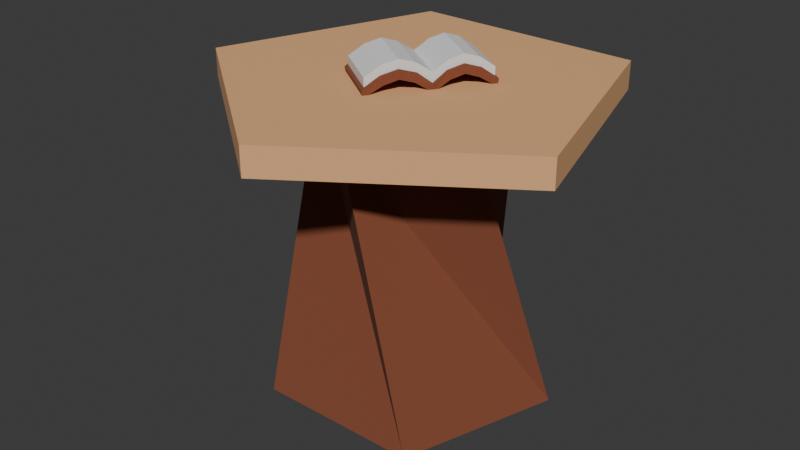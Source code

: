 # Source: crafting_bench.blend  (saved by Blender 4.5.88; exported with 4.5.12 LTS)
import bpy
from mathutils import Matrix  # noqa: F401  (used for matrix-valued properties, if any)

bpy.ops.wm.read_factory_settings(use_empty=True)
scene = bpy.context.scene
scene.name = 'Scene'

# ---- collections
col_collection = bpy.data.collections.new('Collection'); scene.collection.children.link(col_collection)

# ---- materials (node trees are filled in below, after node groups)
mat_material_002 = bpy.data.materials.new('Material.002')
mat_material_003 = bpy.data.materials.new('Material.003')
mat_material_005 = bpy.data.materials.new('Material.005')

# ---- material node trees
mat_material_002.use_nodes = True; mat_material_002.node_tree.nodes.clear()
_N = mat_material_002.node_tree.nodes; _L = mat_material_002.node_tree.links
n0 = _N.new('ShaderNodeBsdfPrincipled'); n0.name = 'Principled BSDF'; n0.location = (-200, 100)
n0.inputs[0].default_value = (0.2259, 0.06549, 0.0299, 1.0)
n0.inputs[2].default_value = 1.0
n1 = _N.new('ShaderNodeOutputMaterial'); n1.name = 'Material Output'; n1.location = (200, 100)
_L.new(n0.outputs[0], n1.inputs[0])
n1.is_active_output = True
mat_material_003.use_nodes = True; mat_material_003.node_tree.nodes.clear()
_N = mat_material_003.node_tree.nodes; _L = mat_material_003.node_tree.links
n0 = _N.new('ShaderNodeBsdfPrincipled'); n0.name = 'Principled BSDF'; n0.location = (-200, 100)
n0.inputs[0].default_value = (0.8, 0.4356, 0.2005, 1.0)
n0.inputs[2].default_value = 1.0
n1 = _N.new('ShaderNodeOutputMaterial'); n1.name = 'Material Output'; n1.location = (200, 100)
_L.new(n0.outputs[0], n1.inputs[0])
n1.is_active_output = True
mat_material_005.use_nodes = True; mat_material_005.node_tree.nodes.clear()
_N = mat_material_005.node_tree.nodes; _L = mat_material_005.node_tree.links
n0 = _N.new('ShaderNodeBsdfPrincipled'); n0.name = 'Principled BSDF'; n0.location = (-200, 100)
n0.inputs[2].default_value = 1.0
n1 = _N.new('ShaderNodeOutputMaterial'); n1.name = 'Material Output'; n1.location = (200, 100)
_L.new(n0.outputs[0], n1.inputs[0])
n1.is_active_output = True

# ---- world
world_world = bpy.data.worlds.new('World'); scene.world = world_world
world_world.use_nodes = True; world_world.node_tree.nodes.clear()
_N = world_world.node_tree.nodes; _L = world_world.node_tree.links
n0 = _N.new('ShaderNodeOutputWorld'); n0.name = 'World Output'; n0.location = (200, 100)
n1 = _N.new('ShaderNodeBackground'); n1.name = 'Background'; n1.location = (-200, 100)
n1.inputs[0].default_value = (0.05088, 0.05088, 0.05088, 1.0)
_L.new(n1.outputs[0], n0.inputs[0])
n0.is_active_output = True
world_world.color = (0.05088, 0.05088, 0.05088)
world_world.sun_shadow_jitter_overblur = 0.0

# ---- meshes
me_cylinder_001 = bpy.data.meshes.new('Cylinder.001')
me_cylinder_001.from_pydata([(0.0, 1.0, -1.0), (0.4211, 0.5464, 1.0), (0.9511, 0.309, -1.0), (0.6498, -0.2317, 1.0), (0.5878, -0.809, -1.0), (-0.01957, -0.6896, 1.0), (-0.5878, -0.809, -1.0), (-0.6619, -0.1945, 1.0), (-0.9511, 0.309, -1.0), (-0.3895, 0.5694, 1.0), (0.8844, 1.147, 1.0), (1.365, -0.4866, 1.0), (-0.04109, -1.448, 1.0), (-1.39, -0.4084, 1.0), (-0.8179, 1.196, 1.0), (0.8844, 1.147, 1.2), (1.365, -0.4866, 1.2), (-0.04109, -1.448, 1.2), (-1.39, -0.4084, 1.2), (-0.8179, 1.196, 1.2)], [], [(0, 1, 3, 2), (2, 3, 5, 4), (4, 5, 7, 6), (6, 7, 9, 8), (8, 9, 1, 0), (0, 2, 4, 6, 8), (3, 1, 9, 7, 5), (11, 12, 13, 14, 10), (16, 15, 19, 18, 17), (14, 13, 18, 19), (12, 11, 16, 17), (10, 14, 19, 15), (13, 12, 17, 18), (11, 10, 15, 16)])
me_cylinder_001.polygons.foreach_set('material_index', [0, 0, 0, 0, 0, 0, 1, 1, 1, 1, 1, 1, 1, 1])
_uv = me_cylinder_001.uv_layers.new(name='UVMap')
_uv.uv.foreach_set('vector', [1.0, 0.5, 1.0, 1.0, 0.8, 1.0, 0.8, 0.5, 0.8, 0.5, 0.8, 1.0, 0.6, 1.0, 0.6, 0.5, 0.6, 0.5, 0.6, 1.0, 0.4, 1.0, 0.4, 0.5, 0.4, 0.5, 0.4, 1.0, 0.2, 1.0, 0.2, 0.5, 0.2, 0.5, 0.2, 1.0, 2.98e-08, 1.0, 2.98e-08, 0.5, 0.75, 0.49, 0.9783, 0.3242, 0.8911, 0.05584, 0.6089, 0.05584, 0.5217, 0.3242, 0.8, 1.0, 2.98e-08, 1.0, 0.2, 1.0, 0.4, 1.0, 0.6, 1.0, 0.8, 1.0, 0.6, 1.0, 0.4, 1.0, 0.2, 1.0, 2.98e-08, 1.0, 0.8, 1.0, 2.98e-08, 1.0, 0.2, 1.0, 0.4, 1.0, 0.6, 1.0, 0.2, 1.0, 0.4, 1.0, 0.4, 1.0, 0.2, 1.0, 0.6, 1.0, 0.8, 1.0, 0.8, 1.0, 0.6, 1.0, 2.98e-08, 1.0, 0.2, 1.0, 0.2, 1.0, 2.98e-08, 1.0, 0.4, 1.0, 0.6, 1.0, 0.6, 1.0, 0.4, 1.0, 0.8, 1.0, 2.98e-08, 1.0, 2.98e-08, 1.0, 0.8, 1.0])
me_cylinder_001.materials.append(mat_material_002)
me_cylinder_001.materials.append(mat_material_003)
me_cylinder_001.update()
me_cube = bpy.data.meshes.new('Cube')
me_cube.from_pydata([(-0.2146, -0.2146, -0.04292), (-0.2146, -0.2146, 0.04292), (-0.2146, 0.2146, -0.04292), (-0.2146, 0.2146, 0.04292), (0.2146, -0.2146, -0.04292), (0.2146, -0.2146, 0.04292), (0.2146, 0.2146, -0.04292), (0.2146, 0.2146, 0.04292), (-0.2146, 0.0, 0.05708), (-0.2146, 0.0, 0.1429), (0.2146, 0.0, 0.05708), (0.2146, 0.0, 0.1429), (-0.2146, 0.4146, 0.05708), (-0.2146, 0.4146, 0.1429), (0.2146, 0.4146, 0.05708), (0.2146, 0.4146, 0.1429), (-0.2146, 0.6146, -0.04292), (-0.2146, 0.6146, 0.04292), (0.2146, 0.6146, -0.04292), (0.2146, 0.6146, 0.04292), (-0.2146, -0.1073, 0.02708), (0.2146, -0.1073, 0.1129), (-0.2146, -0.1073, 0.1129), (0.2146, -0.1073, 0.02708), (-0.2146, 0.1073, 0.1129), (0.2146, 0.1073, 0.02708), (-0.2146, 0.1073, 0.02708), (0.2146, 0.1073, 0.1129), (0.2146, 0.3146, 0.1129), (-0.2146, 0.3146, 0.1129), (-0.2146, 0.3146, 0.02708), (0.2146, 0.3146, 0.02708), (-0.2146, 0.5146, 0.1129), (-0.2146, 0.5146, 0.02708), (0.2146, 0.5146, 0.02708), (0.2146, 0.5146, 0.1129)], [], [(26, 24, 3, 2), (29, 28, 15, 13), (23, 21, 5, 4), (4, 5, 1, 0), (20, 23, 4, 0), (21, 22, 1, 5), (27, 24, 9, 11), (26, 25, 10, 8), (25, 27, 11, 10), (20, 22, 9, 8), (33, 32, 17, 16), (30, 29, 13, 12), (28, 31, 14, 15), (31, 30, 12, 14), (16, 17, 19, 18), (35, 34, 18, 19), (34, 33, 16, 18), (32, 35, 19, 17), (0, 1, 22, 20), (11, 9, 22, 21), (8, 10, 23, 20), (10, 11, 21, 23), (6, 7, 27, 25), (2, 6, 25, 26), (7, 3, 24, 27), (8, 9, 24, 26), (6, 2, 30, 31), (7, 6, 31, 28), (2, 3, 29, 30), (3, 7, 28, 29), (13, 15, 35, 32), (14, 12, 33, 34), (15, 14, 34, 35), (12, 13, 32, 33)])
_uv = me_cube.uv_layers.new(name='UVMap')
_uv.uv.foreach_set('vector', [0.4332, 0.1875, 0.6832, 0.1875, 0.625, 0.25, 0.375, 0.25, 0.875, 0.5, 0.625, 0.5, 0.625, 0.5, 0.875, 0.5, 0.375, 0.6875, 0.625, 0.6875, 0.625, 0.75, 0.375, 0.75, 0.375, 0.75, 0.625, 0.75, 0.625, 1.0, 0.375, 1.0, 0.125, 0.6875, 0.375, 0.6875, 0.375, 0.75, 0.125, 0.75, 0.625, 0.6875, 0.875, 0.6875, 0.875, 0.75, 0.625, 0.75, 0.625, 0.567, 0.875, 0.567, 0.875, 0.625, 0.625, 0.625, 0.125, 0.567, 0.4332, 0.5625, 0.375, 0.625, 0.125, 0.625, 0.4332, 0.5625, 0.625, 0.567, 0.625, 0.625, 0.375, 0.625, 0.375, 0.0625, 0.625, 0.0625, 0.625, 0.125, 0.375, 0.125, 0.375, 0.25, 0.625, 0.25, 0.625, 0.25, 0.375, 0.25, 0.375, 0.25, 0.625, 0.25, 0.625, 0.25, 0.375, 0.25, 0.625, 0.5, 0.375, 0.5, 0.375, 0.5, 0.625, 0.5, 0.375, 0.5, 0.125, 0.5, 0.125, 0.5, 0.375, 0.5, 0.375, 0.25, 0.625, 0.25, 0.625, 0.5, 0.375, 0.5, 0.625, 0.5, 0.375, 0.5, 0.375, 0.5, 0.625, 0.5, 0.375, 0.5, 0.125, 0.5, 0.125, 0.5, 0.375, 0.5, 0.875, 0.5, 0.625, 0.5, 0.625, 0.5, 0.875, 0.5, 0.375, 0.0, 0.625, 0.0, 0.625, 0.0625, 0.375, 0.0625, 0.625, 0.625, 0.875, 0.625, 0.875, 0.6875, 0.625, 0.6875, 0.125, 0.625, 0.375, 0.625, 0.375, 0.6875, 0.125, 0.6875, 0.375, 0.625, 0.625, 0.625, 0.625, 0.6875, 0.375, 0.6875, 0.375, 0.5, 0.625, 0.5, 0.625, 0.567, 0.4332, 0.5625, 0.125, 0.5, 0.375, 0.5, 0.4332, 0.5625, 0.125, 0.567, 0.625, 0.5, 0.875, 0.5, 0.875, 0.567, 0.625, 0.567, 0.375, 0.125, 0.625, 0.125, 0.6832, 0.1875, 0.4332, 0.1875, 0.375, 0.5, 0.125, 0.5, 0.125, 0.5, 0.375, 0.5, 0.625, 0.5, 0.375, 0.5, 0.375, 0.5, 0.625, 0.5, 0.375, 0.25, 0.625, 0.25, 0.625, 0.25, 0.375, 0.25, 0.875, 0.5, 0.625, 0.5, 0.625, 0.5, 0.875, 0.5, 0.875, 0.5, 0.625, 0.5, 0.625, 0.5, 0.875, 0.5, 0.375, 0.5, 0.125, 0.5, 0.125, 0.5, 0.375, 0.5, 0.625, 0.5, 0.375, 0.5, 0.375, 0.5, 0.625, 0.5, 0.375, 0.25, 0.625, 0.25, 0.625, 0.25, 0.375, 0.25])
me_cube.materials.append(mat_material_005)
me_cube.update()
me_cube_001 = bpy.data.meshes.new('Cube.001')
me_cube_001.from_pydata([(-0.2146, -0.2146, -0.04292), (-0.2146, 0.2146, -0.04292), (0.2146, -0.2146, -0.04292), (0.2146, 0.2146, -0.04292), (-0.2146, 0.0, 0.05708), (0.2146, 0.0, 0.05708), (-0.2146, 0.4146, 0.05708), (0.2146, 0.4146, 0.05708), (-0.2146, 0.6146, -0.04292), (0.2146, 0.6146, -0.04292), (-0.2146, -0.1073, 0.02708), (0.2146, -0.1073, 0.02708), (0.2146, 0.1073, 0.02708), (-0.2146, 0.1073, 0.02708), (-0.2146, 0.3146, 0.02708), (0.2146, 0.3146, 0.02708), (-0.2146, 0.5146, 0.02708), (0.2146, 0.5146, 0.02708), (-0.2146, -0.2146, -0.06182), (-0.2146, 0.2146, -0.06182), (0.2146, -0.2146, -0.06182), (0.2146, 0.2146, -0.06182), (-0.2146, 1.575e-10, 0.03818), (0.2146, 1.575e-10, 0.03818), (-0.2146, 0.4146, 0.03818), (0.2146, 0.4146, 0.03818), (-0.2146, 0.6146, -0.06182), (0.2146, 0.6146, -0.06182), (-0.2146, -0.1073, 0.008177), (0.2146, -0.1073, 0.008177), (0.2146, 0.1073, 0.008177), (-0.2146, 0.1073, 0.008177), (-0.2146, 0.3146, 0.008177), (0.2146, 0.3146, 0.008177), (-0.2146, 0.5146, 0.008177), (0.2146, 0.5146, 0.008177)], [], [(10, 0, 2, 11), (13, 4, 5, 12), (15, 7, 6, 14), (17, 9, 8, 16), (4, 10, 11, 5), (1, 13, 12, 3), (3, 15, 14, 1), (7, 17, 16, 6), (28, 29, 20, 18), (31, 30, 23, 22), (33, 32, 24, 25), (35, 34, 26, 27), (22, 23, 29, 28), (19, 21, 30, 31), (21, 19, 32, 33), (25, 24, 34, 35), (5, 11, 29, 23), (15, 3, 21, 33), (10, 4, 22, 28), (11, 2, 20, 29), (16, 8, 26, 34), (0, 10, 28, 18), (1, 14, 32, 19), (17, 7, 25, 35), (12, 5, 23, 30), (7, 15, 33, 25), (3, 12, 30, 21), (13, 1, 19, 31), (8, 9, 27, 26), (2, 0, 18, 20), (6, 16, 34, 24), (4, 13, 31, 22), (14, 6, 24, 32), (9, 17, 35, 27)])
_uv = me_cube_001.uv_layers.new(name='UVMap')
_uv.uv.foreach_set('vector', [0.125, 0.6875, 0.125, 0.75, 0.375, 0.75, 0.375, 0.6875, 0.125, 0.567, 0.125, 0.625, 0.375, 0.625, 0.4332, 0.5625, 0.375, 0.5, 0.375, 0.5, 0.125, 0.5, 0.125, 0.5, 0.375, 0.5, 0.375, 0.5, 0.125, 0.5, 0.125, 0.5, 0.125, 0.625, 0.125, 0.6875, 0.375, 0.6875, 0.375, 0.625, 0.125, 0.5, 0.125, 0.567, 0.4332, 0.5625, 0.375, 0.5, 0.375, 0.5, 0.375, 0.5, 0.125, 0.5, 0.125, 0.5, 0.375, 0.5, 0.375, 0.5, 0.125, 0.5, 0.125, 0.5, 0.125, 0.6875, 0.375, 0.6875, 0.375, 0.75, 0.125, 0.75, 0.125, 0.567, 0.4332, 0.5625, 0.375, 0.625, 0.125, 0.625, 0.375, 0.5, 0.125, 0.5, 0.125, 0.5, 0.375, 0.5, 0.375, 0.5, 0.125, 0.5, 0.125, 0.5, 0.375, 0.5, 0.125, 0.625, 0.375, 0.625, 0.375, 0.6875, 0.125, 0.6875, 0.125, 0.5, 0.375, 0.5, 0.4332, 0.5625, 0.125, 0.567, 0.375, 0.5, 0.125, 0.5, 0.125, 0.5, 0.375, 0.5, 0.375, 0.5, 0.125, 0.5, 0.125, 0.5, 0.375, 0.5, 0.375, 0.625, 0.375, 0.6875, 0.375, 0.6875, 0.375, 0.625, 0.375, 0.5, 0.375, 0.5, 0.375, 0.5, 0.375, 0.5, 0.125, 0.6875, 0.125, 0.625, 0.125, 0.625, 0.125, 0.6875, 0.375, 0.6875, 0.375, 0.75, 0.375, 0.75, 0.375, 0.6875, 0.125, 0.5, 0.125, 0.5, 0.125, 0.5, 0.125, 0.5, 0.125, 0.75, 0.125, 0.6875, 0.125, 0.6875, 0.125, 0.75, 0.125, 0.5, 0.125, 0.5, 0.125, 0.5, 0.125, 0.5, 0.375, 0.5, 0.375, 0.5, 0.375, 0.5, 0.375, 0.5, 0.4332, 0.5625, 0.375, 0.625, 0.375, 0.625, 0.4332, 0.5625, 0.375, 0.5, 0.375, 0.5, 0.375, 0.5, 0.375, 0.5, 0.375, 0.5, 0.4332, 0.5625, 0.4332, 0.5625, 0.375, 0.5, 0.125, 0.567, 0.125, 0.5, 0.125, 0.5, 0.125, 0.567, 0.125, 0.5, 0.375, 0.5, 0.375, 0.5, 0.125, 0.5, 0.375, 0.75, 0.125, 0.75, 0.125, 0.75, 0.375, 0.75, 0.125, 0.5, 0.125, 0.5, 0.125, 0.5, 0.125, 0.5, 0.125, 0.625, 0.125, 0.567, 0.125, 0.567, 0.125, 0.625, 0.125, 0.5, 0.125, 0.5, 0.125, 0.5, 0.125, 0.5, 0.375, 0.5, 0.375, 0.5, 0.375, 0.5, 0.375, 0.5])
me_cube_001.materials.append(mat_material_002)
me_cube_001.update()

# ---- objects
ob_stump = bpy.data.objects.new('Stump', me_cylinder_001)
ob_cube = bpy.data.objects.new('Cube', me_cube)
ob_cube_001 = bpy.data.objects.new('Cube.001', me_cube_001)

# ---- transforms, parenting, visibility, modifiers, constraints
ob_stump.location = (0.0, 0.0, 0.0)
ob_cube.location = (-0.08235, -0.1435, 1.264)
ob_cube.rotation_euler = (0.0, -0.0, -0.6188)
ob_cube_001.location = (-0.08235, -0.1435, 1.264)
ob_cube_001.rotation_euler = (0.0, -0.0, -0.6188)
_m = ob_cube_001.modifiers.new('Solidify', 'SOLIDIFY')
_m.thickness = -0.03

# ---- collection membership
col_collection.objects.link(ob_stump)
col_collection.objects.link(ob_cube)
col_collection.objects.link(ob_cube_001)

# ---- scene / render settings (as saved in the file)
scene.frame_start = 1; scene.frame_end = 250; scene.frame_set(1)
scene.render.engine = 'BLENDER_EEVEE_NEXT'
bpy.context.view_layer.update()

# ---- added for rendering (the .blend has no active camera and no usable light): camera, sun
cam_auto = bpy.data.cameras.new('AutoCamera')
cam_auto.lens = 50.0
cam_auto.sensor_width = 36.0
cam_auto.clip_end = 1000.0
ob_auto_camera = bpy.data.objects.new('AutoCamera', cam_auto)
scene.collection.objects.link(ob_auto_camera)
ob_auto_camera.location = (4.16285, -5.13687, 3.54366)
ob_auto_camera.rotation_euler = (1.09748, -7.21219e-08, 0.694738)
scene.camera = ob_auto_camera
light_auto_sun = bpy.data.lights.new('AutoSun', 'SUN')
light_auto_sun.energy = 3.0
light_auto_sun.angle = 0.0523599
ob_auto_sun = bpy.data.objects.new('AutoSun', light_auto_sun)
scene.collection.objects.link(ob_auto_sun)
ob_auto_sun.rotation_euler = (0.872665, 0.174533, 0.523599)
bpy.context.view_layer.update()
